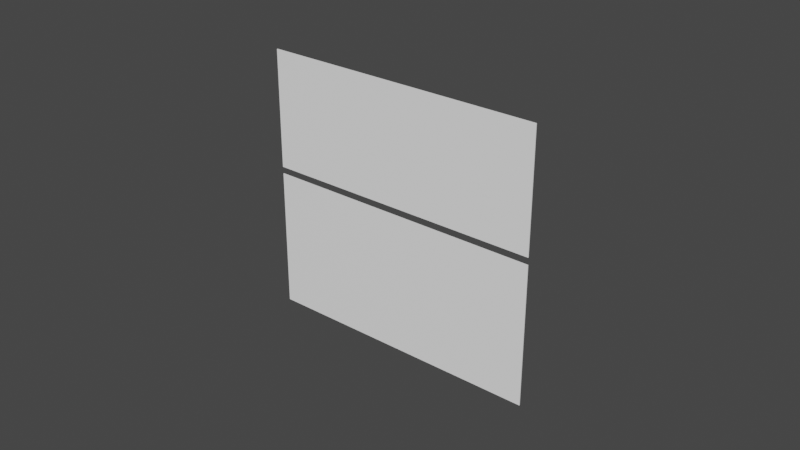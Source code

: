 # Source: der-regla-cadena.blend  (saved by Blender 3.1.7; exported with 4.5.12 LTS)
import bpy
from mathutils import Matrix  # noqa: F401  (used for matrix-valued properties, if any)

bpy.ops.wm.read_factory_settings(use_empty=True)
scene = bpy.context.scene
scene.name = 'Scene'

# ---- collections
col_collection = bpy.data.collections.new('Collection'); scene.collection.children.link(col_collection)

# ---- materials (node trees are filled in below, after node groups)
mat_colorblanco_002 = bpy.data.materials.new('colorBlanco.002')
mat_colorblanco_002.use_transparent_shadow = False
mat_material_002 = bpy.data.materials.new('Material.002')
mat_material_002.use_transparent_shadow = False
mat_material_001 = bpy.data.materials.new('Material.001')
mat_material_001.use_transparent_shadow = False
mat_colorblanco_001 = bpy.data.materials.new('colorBlanco.001')
mat_colorblanco_001.use_transparent_shadow = False

# ---- material node trees
mat_colorblanco_002.use_nodes = True; mat_colorblanco_002.node_tree.nodes.clear()
_N = mat_colorblanco_002.node_tree.nodes; _L = mat_colorblanco_002.node_tree.links
n0 = _N.new('ShaderNodeBsdfPrincipled'); n0.name = 'Principled BSDF'; n0.location = (10, 300)
n0.distribution = 'GGX'
n0.subsurface_method = 'RANDOM_WALK_SKIN'
n0.inputs[0].default_value = (1.0, 1.0, 1.0, 0.0)
n0.inputs[3].default_value = 1.45
n0.inputs[27].default_value = (0.0, 0.0, 0.0, 1.0)
n0.inputs[28].default_value = 1.0
n1 = _N.new('ShaderNodeOutputMaterial'); n1.name = 'Material Output'; n1.location = (300, 300)
_L.new(n0.outputs[0], n1.inputs[0])
n1.is_active_output = True
mat_material_002.use_nodes = True; mat_material_002.node_tree.nodes.clear()
_N = mat_material_002.node_tree.nodes; _L = mat_material_002.node_tree.links
n0 = _N.new('ShaderNodeBsdfPrincipled'); n0.name = 'Principled BSDF'; n0.location = (10, 300)
n0.distribution = 'GGX'
n0.subsurface_method = 'RANDOM_WALK_SKIN'
n0.inputs[0].default_value = (0.0, 0.0, 0.0, 1.0)
n0.inputs[3].default_value = 1.45
n0.inputs[27].default_value = (0.0, 0.0, 0.0, 1.0)
n0.inputs[28].default_value = 1.0
n1 = _N.new('ShaderNodeOutputMaterial'); n1.name = 'Material Output'; n1.location = (300, 300)
_L.new(n0.outputs[0], n1.inputs[0])
n1.is_active_output = True
mat_material_001.use_nodes = True; mat_material_001.node_tree.nodes.clear()
_N = mat_material_001.node_tree.nodes; _L = mat_material_001.node_tree.links
n0 = _N.new('ShaderNodeBsdfPrincipled'); n0.name = 'Principled BSDF'; n0.location = (10, 300)
n0.distribution = 'GGX'
n0.subsurface_method = 'RANDOM_WALK_SKIN'
n0.inputs[0].default_value = (0.0, 0.0, 0.0, 1.0)
n0.inputs[3].default_value = 1.45
n0.inputs[27].default_value = (0.0, 0.0, 0.0, 1.0)
n0.inputs[28].default_value = 1.0
n1 = _N.new('ShaderNodeOutputMaterial'); n1.name = 'Material Output'; n1.location = (300, 300)
_L.new(n0.outputs[0], n1.inputs[0])
n1.is_active_output = True
mat_colorblanco_001.use_nodes = True; mat_colorblanco_001.node_tree.nodes.clear()
_N = mat_colorblanco_001.node_tree.nodes; _L = mat_colorblanco_001.node_tree.links
n0 = _N.new('ShaderNodeBsdfPrincipled'); n0.name = 'Principled BSDF'; n0.location = (10, 300)
n0.distribution = 'GGX'
n0.subsurface_method = 'RANDOM_WALK_SKIN'
n0.inputs[0].default_value = (1.0, 1.0, 1.0, 0.0)
n0.inputs[3].default_value = 1.45
n0.inputs[27].default_value = (0.0, 0.0, 0.0, 1.0)
n0.inputs[28].default_value = 1.0
n1 = _N.new('ShaderNodeOutputMaterial'); n1.name = 'Material Output'; n1.location = (300, 300)
_L.new(n0.outputs[0], n1.inputs[0])
n1.is_active_output = True

# ---- world
world_world = bpy.data.worlds.new('World'); scene.world = world_world
world_world.use_nodes = True; world_world.node_tree.nodes.clear()
_N = world_world.node_tree.nodes; _L = world_world.node_tree.links
n0 = _N.new('ShaderNodeOutputWorld'); n0.name = 'World Output'; n0.location = (300, 300)
n1 = _N.new('ShaderNodeBackground'); n1.name = 'Background'; n1.location = (10, 300)
n1.inputs[0].default_value = (0.05088, 0.05088, 0.05088, 1.0)
_L.new(n1.outputs[0], n0.inputs[0])
n0.is_active_output = True
world_world.color = (0.05088, 0.05088, 0.05088)
world_world.use_sun_shadow = False
world_world.sun_shadow_jitter_overblur = 0.0

# ---- meshes
me_cubo_005 = bpy.data.meshes.new('Cubo.005')
me_cubo_005.from_pydata([(0.1103, 0.00856, -0.00152), (0.1103, 0.00856, 0.002442), (0.1103, -0.009889, -0.00152), (0.1103, -0.009889, 0.002442), (-0.1293, 0.00856, -0.00152), (-0.1293, 0.00856, 0.002442), (-0.1293, -0.009889, -0.00152), (-0.1293, -0.009889, 0.002442)], [], [(0, 1, 3, 2), (2, 3, 7, 6), (6, 7, 5, 4), (4, 5, 1, 0), (2, 6, 4, 0), (7, 3, 1, 5)])
_uv = me_cubo_005.uv_layers.new(name='MapaUV')
_uv.uv.foreach_set('vector', [0.375, 0.0, 0.625, 0.0, 0.625, 0.25, 0.375, 0.25, 0.375, 0.25, 0.625, 0.25, 0.625, 0.5, 0.375, 0.5, 0.375, 0.5, 0.625, 0.5, 0.625, 0.75, 0.375, 0.75, 0.375, 0.75, 0.625, 0.75, 0.625, 1.0, 0.375, 1.0, 0.125, 0.5, 0.375, 0.5, 0.375, 0.75, 0.125, 0.75, 0.625, 0.5, 0.875, 0.5, 0.875, 0.75, 0.625, 0.75])
me_cubo_005.materials.append(mat_colorblanco_002)
me_cubo_005.use_remesh_fix_poles = True
me_cubo_005.use_remesh_preserve_attributes = False
me_cubo_005.update()
me_cubo_001 = bpy.data.meshes.new('Cubo.001')
me_cubo_001.from_pydata([(0.1103, 0.00856, -0.00152), (0.1103, 0.00856, 0.002442), (0.1103, -0.009889, -0.00152), (0.1103, -0.009889, 0.002442), (-0.1293, 0.00856, -0.00152), (-0.1293, 0.00856, 0.002442), (-0.1293, -0.009889, -0.00152), (-0.1293, -0.009889, 0.002442)], [], [(0, 1, 3, 2), (2, 3, 7, 6), (6, 7, 5, 4), (4, 5, 1, 0), (2, 6, 4, 0), (7, 3, 1, 5)])
_uv = me_cubo_001.uv_layers.new(name='MapaUV')
_uv.uv.foreach_set('vector', [0.375, 0.0, 0.625, 0.0, 0.625, 0.25, 0.375, 0.25, 0.375, 0.25, 0.625, 0.25, 0.625, 0.5, 0.375, 0.5, 0.375, 0.5, 0.625, 0.5, 0.625, 0.75, 0.375, 0.75, 0.375, 0.75, 0.625, 0.75, 0.625, 1.0, 0.375, 1.0, 0.125, 0.5, 0.375, 0.5, 0.375, 0.75, 0.125, 0.75, 0.625, 0.5, 0.875, 0.5, 0.875, 0.75, 0.625, 0.75])
me_cubo_001.materials.append(mat_colorblanco_001)
me_cubo_001.use_remesh_fix_poles = True
me_cubo_001.use_remesh_preserve_attributes = False
me_cubo_001.update()

# ---- curves / text
txt_text_001 = bpy.data.curves.new('Text.001', 'FONT')
txt_text_001.dimensions = '2D'
txt_text_001.body = "Entonces, la regla de la cadena consiste en que, \nsi f(x) es derivable de x en un cierto intervalo L y g(a) es también \nderivable y definida en otro intervalo que contine a todas las \nimágenes de f(x), entonces la derivada de la función compuesta es:\n\nz' =  (g o f)'(x)  =  g'[f(x)] * f'(x)\n\nPara este caso, se deriva primero la función exterior, \nes decir g (pero evaluada sobre la función interior f), multiplicándolo \npor la derivada de la función interior f.\n\nEsta regla también es válida para derivar funciones compuestas \nde tres o mas funciones.\n"
txt_text_001.materials.append(mat_material_002)
txt_text_001.align_x = 'CENTER'
txt_text_002 = bpy.data.curves.new('Text.002', 'FONT')
txt_text_002.dimensions = '2D'
txt_text_002.body = 'Regla de la cadena\nLa regla de la cadena trata de obtener la derivada de \nuna función compuesta.\n\nEn un caso como este:\n\nz(x) = sen(sen 5x)\n\ng[f(x)] = sen(a)\n\na = f(x) = sen 5x\n'
txt_text_002.materials.append(mat_material_001)
txt_text_002.align_x = 'CENTER'

# ---- objects
ob_cubo_005 = bpy.data.objects.new('Cubo.005', me_cubo_005)
ob_text_025 = bpy.data.objects.new('Text.025', txt_text_001)
ob_text_001 = bpy.data.objects.new('Text.001', txt_text_002)
ob_cubo_001 = bpy.data.objects.new('Cubo.001', me_cubo_001)

# ---- transforms, parenting, visibility, modifiers, constraints
ob_cubo_005.location = (-0.01833, -0.008673, 1.423)
ob_cubo_005.rotation_euler = (3.74e-06, 1.572, 3.921e-06)
ob_cubo_005.scale = (10.09, 0.4734, 327.8)
_m = ob_cubo_005.modifiers.new('Solidify', 'SOLIDIFY')
_m.offset = 1.0
ob_text_025.location = (0.1425, 0.0, 2.52)
ob_text_025.rotation_euler = (1.571, -0.0, -3.142)
ob_text_025.scale = (0.1744, 0.1744, 0.1744)
ob_text_001.location = (0.1425, 0.0, 4.824)
ob_text_001.rotation_euler = (1.571, -0.0, -3.142)
ob_text_001.scale = (0.1744, 0.1744, 0.1744)
ob_cubo_001.location = (-0.01833, -0.008673, 3.891)
ob_cubo_001.rotation_euler = (3.74e-06, 1.572, 3.921e-06)
ob_cubo_001.scale = (8.442, 0.4734, 327.8)
_m = ob_cubo_001.modifiers.new('Solidify', 'SOLIDIFY')
_m.offset = 1.0

# ---- collection membership
col_collection.objects.link(ob_cubo_005)
col_collection.objects.link(ob_text_025)
col_collection.objects.link(ob_text_001)
col_collection.objects.link(ob_cubo_001)

# ---- scene / render settings (as saved in the file)
scene.frame_start = 1; scene.frame_end = 250; scene.frame_set(0)
scene.render.engine = 'BLENDER_EEVEE_NEXT'
scene.cycles.sampling_pattern = 'TABULATED_SOBOL'
scene.cycles.use_light_tree = False
scene.view_settings.view_transform = 'Filmic'
bpy.context.view_layer.update()

# ---- added for rendering (the .blend has no active camera and no usable light): camera, sun
cam_auto = bpy.data.cameras.new('AutoCamera')
cam_auto.lens = 50.0
cam_auto.sensor_width = 36.0
cam_auto.clip_end = 1000.0
ob_auto_camera = bpy.data.objects.new('AutoCamera', cam_auto)
scene.collection.objects.link(ob_auto_camera)
ob_auto_camera.location = (10.388, -12.2136, 10.778)
ob_auto_camera.rotation_euler = (1.09748, -7.21219e-08, 0.694738)
scene.camera = ob_auto_camera
light_auto_sun = bpy.data.lights.new('AutoSun', 'SUN')
light_auto_sun.energy = 3.0
light_auto_sun.angle = 0.0523599
ob_auto_sun = bpy.data.objects.new('AutoSun', light_auto_sun)
scene.collection.objects.link(ob_auto_sun)
ob_auto_sun.rotation_euler = (0.872665, 0.174533, 0.523599)
bpy.context.view_layer.update()
